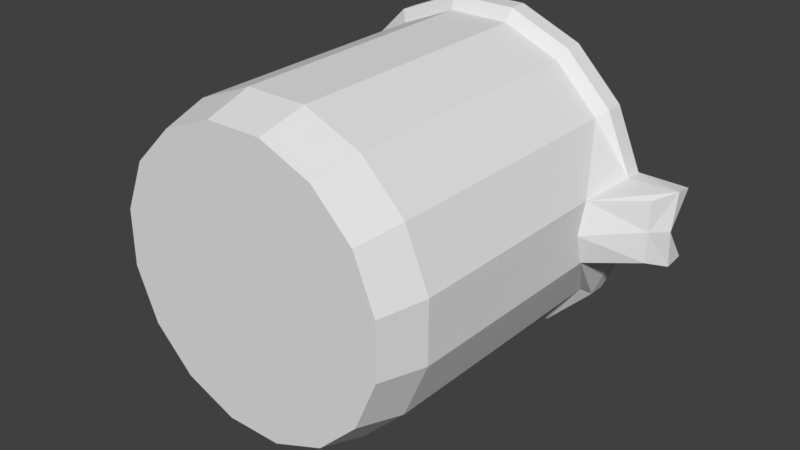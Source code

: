 # Source: BeakerUp.blend  (saved by Blender 3.1.7; exported with 4.5.12 LTS)
import bpy
from mathutils import Matrix  # noqa: F401  (used for matrix-valued properties, if any)

bpy.ops.wm.read_factory_settings(use_empty=True)
scene = bpy.context.scene
scene.name = 'Scene'

# ---- collections
col_collection_1 = bpy.data.collections.new('Collection 1'); scene.collection.children.link(col_collection_1)

# ---- world
world_world = bpy.data.worlds.new('World'); scene.world = world_world
world_world.color = (0.05088, 0.05088, 0.05088)
world_world.use_sun_shadow = False
world_world.sun_shadow_jitter_overblur = 0.0
world_world.cycles.sampling_method = 'MANUAL'

# ---- meshes
me_cylinder_001 = bpy.data.meshes.new('Cylinder.001')
me_cylinder_001.from_pydata([(-0.1958, -0.7998, -0.9625), (0.1874, -0.7998, -0.9642), (0.5421, -0.7998, -0.8191), (0.8143, -0.7998, -0.5493), (0.9625, -0.7998, -0.1958), (0.9642, -0.7998, 0.1874), (0.8191, -0.7998, 0.5421), (0.5493, -0.7998, 0.8143), (0.1958, -0.7998, 0.9625), (-0.1874, -0.7998, 0.9642), (-0.5421, -0.7998, 0.8191), (-0.8143, -0.7998, 0.5493), (-0.9625, -0.7998, 0.1958), (-0.9642, -0.7998, -0.1874), (-0.8191, -0.7998, -0.5421), (-0.5493, -0.7998, -0.8143), (-0.1992, 0.8559, -0.9793), (0.1907, 0.8559, -0.981), (0.5516, 0.8559, -0.8333), (0.8285, 0.8559, -0.5588), (0.9793, 0.566, -0.1992), (0.981, 0.566, 0.1907), (0.8333, 0.8559, 0.5516), (0.5588, 0.8559, 0.8285), (0.1992, 0.8559, 0.9793), (-0.1907, 0.8559, 0.981), (-0.5516, 0.8559, 0.8333), (-0.8285, 0.8559, 0.5588), (-0.9793, 0.8559, 0.1992), (-0.981, 0.8559, -0.1907), (-0.8333, 0.8559, -0.5516), (-0.5588, 0.8559, -0.8285), (0.1714, -1.088, -0.8819), (0.4958, -1.088, -0.7491), (0.7448, -1.088, -0.5024), (0.8803, -1.088, -0.1791), (0.8819, -1.088, 0.1714), (0.7491, -1.088, 0.4958), (0.5024, -1.088, 0.7448), (0.1791, -1.088, 0.8803), (-0.1714, -1.088, 0.8819), (-0.4958, -1.088, 0.7491), (-0.7448, -1.088, 0.5024), (-0.8803, -1.088, 0.1791), (-0.8819, -1.088, -0.1714), (-0.7491, -1.088, -0.4958), (-0.5024, -1.088, -0.7448), (-0.1791, -1.088, -0.8803), (0.1411, -0.9173, -0.7257), (0.4081, -0.9173, -0.6165), (-0.1411, -0.9173, 0.7257), (-0.4081, -0.9173, 0.6165), (0.6129, -0.9173, -0.4134), (-0.6129, -0.9173, 0.4134), (0.7245, -0.9173, -0.1474), (-0.7245, -0.9173, 0.1474), (0.7257, -0.9173, 0.1411), (-0.7257, -0.9173, -0.1411), (0.6165, -0.9173, 0.4081), (-0.6165, -0.9173, -0.4081), (0.4134, -0.9173, 0.6129), (-0.4134, -0.9173, -0.6129), (0.1474, -0.9173, 0.7245), (-0.1474, -0.9173, -0.7245), (0.1238, -1.009, -0.5883), (-0.1191, -1.009, -0.5853), (0.3479, -1.009, -0.5018), (0.519, -1.009, -0.3389), (0.6111, -1.009, -0.1243), (0.6101, -1.009, 0.1091), (0.5163, -1.009, 0.326), (0.3439, -1.009, 0.4932), (0.1191, -1.009, 0.5853), (-0.1238, -1.009, 0.5883), (-0.3479, -1.009, 0.5018), (-0.519, -1.009, 0.3389), (-0.6111, -1.009, 0.1243), (-0.6101, -1.009, -0.1091), (-0.5163, -1.009, -0.326), (-0.3439, -1.009, -0.4932), (1.267, 0.7773, -0.1903), (1.269, 0.7773, 0.1996), (0.7257, -0.9173, 0.1411), (0.1515, 0.9036, -0.8288), (-0.1707, 0.9036, 0.8289), (-0.178, 0.9036, -0.8274), (0.4564, 0.9036, -0.7041), (-0.4757, 0.9036, 0.7042), (0.6904, 0.9036, -0.4721), (-0.7097, 0.9036, 0.4722), (0.8178, 0.9036, -0.1683), (-0.8371, 0.9036, 0.1684), (-0.8385, 0.9036, -0.1611), (0.6945, 0.9036, 0.4661), (-0.7138, 0.9036, -0.466), (0.4626, 0.9036, 0.7001), (-0.4818, 0.9036, -0.7), (0.1587, 0.9036, 0.8275), (0.8193, 0.9036, 0.1612), (0.9801, 0.5028, -0.004277), (0.7251, -0.9173, -0.003164), (1.268, 0.7773, 0.00466), (0.7251, -0.9173, -0.003164), (0.1895, 1.031, -1.056), (-0.2304, 1.031, -1.054), (-0.2302, 0.9141, -1.054), (0.5781, 1.031, -0.8971), (0.8762, 1.031, -0.6016), (1.035, 1.031, -0.2297), (1.043, 1.031, 0.2189), (1.356, 1.033, 0.2135), (0.8814, 1.031, 0.594), (0.5859, 1.031, 0.8922), (0.1987, 1.031, 1.055), (-0.2212, 1.031, 1.056), (-0.6097, 1.031, 0.8974), (-0.9079, 1.031, 0.6018), (-1.07, 1.031, 0.2147), (-1.072, 1.031, -0.2052), (-0.9131, 1.031, -0.5938), (-0.6175, 1.031, -0.8919), (0.1893, 0.9141, -1.055), (0.5777, 0.9141, -0.8966), (0.8756, 0.9141, -0.6012), (1.032, 0.9141, -0.2427), (1.043, 0.9141, 0.2228), (0.8809, 0.9141, 0.5937), (0.5855, 0.9141, 0.8916), (0.1985, 0.9141, 1.054), (-0.221, 0.9141, 1.056), (-0.6094, 0.9141, 0.8968), (-0.9073, 0.9141, 0.6015), (-1.07, 0.9141, 0.2145), (-1.071, 0.9141, -0.205), (-0.9125, 0.9141, -0.5934), (-0.6172, 0.9141, -0.8913), (0.1697, 1.031, -0.9542), (-0.2097, 1.031, -0.9525), (0.5207, 1.031, -0.8105), (0.7901, 1.031, -0.5435), (0.7948, 1.031, 0.5367), (0.5278, 1.031, 0.8061), (0.178, 1.031, 0.9528), (-0.2013, 1.031, 0.9545), (-0.5524, 1.031, 0.8108), (-0.8218, 1.031, 0.5438), (-0.9685, 1.031, 0.194), (-0.9702, 1.031, -0.1854), (-0.8265, 1.031, -0.5364), (-0.5595, 1.031, -0.8058), (0.1415, 0.9744, -0.8516), (-0.197, 0.9744, -0.8501), (0.4549, 0.9744, -0.7234), (0.6953, 0.9744, -0.4851), (0.6995, 0.9744, 0.479), (0.4612, 0.9744, 0.7194), (0.149, 0.9744, 0.8503), (-0.1896, 0.9744, 0.8518), (-0.5029, 0.9744, 0.7236), (-0.7433, 0.9744, 0.4853), (-0.8743, 0.9744, 0.1731), (-0.8757, 0.9744, -0.1655), (-0.7475, 0.9744, -0.4788), (-0.5092, 0.9744, -0.7192), (1.352, 1.033, -0.2213), (1.346, 0.9162, -0.2446), (1.359, 0.9162, 0.2311), (0.9406, 1.031, -0.2248), (0.9483, 1.031, 0.2237), (0.841, 0.9713, -0.2225), (0.846, 0.9742, 0.2262), (0.8185, 0.8043, -0.003572), (0.9837, 0.8861, -0.008538), (0.8726, 0.8458, -0.004083), (1.354, 0.8751, -0.003898)], [], [(137, 151, 150, 136), (22, 21, 125, 126), (149, 163, 151, 137), (23, 22, 126, 127), (148, 162, 163, 149), (24, 23, 127, 128), (147, 161, 162, 148), (46, 15, 0, 47), (45, 14, 15, 46), (44, 13, 14, 45), (43, 12, 13, 44), (42, 11, 12, 43), (41, 10, 11, 42), (40, 9, 10, 41), (39, 8, 9, 40), (38, 7, 8, 39), (37, 6, 7, 38), (36, 5, 6, 37), (34, 3, 4, 35), (33, 2, 3, 34), (32, 1, 2, 33), (47, 0, 1, 32), (15, 31, 16, 0), (14, 30, 31, 15), (13, 29, 30, 14), (12, 28, 29, 13), (11, 27, 28, 12), (10, 26, 27, 11), (9, 25, 26, 10), (8, 24, 25, 9), (7, 23, 24, 8), (35, 4, 5, 36), (3, 19, 20, 4), (152, 150, 83, 86), (6, 22, 23, 7), (2, 18, 19, 3), (1, 17, 18, 2), (45, 46, 47, 32, 33, 34, 35, 36, 37, 38, 39, 40, 41, 42, 43, 44), (25, 24, 128, 129), (160, 161, 147, 146), (26, 25, 129, 130), (159, 160, 146, 145), (27, 26, 130, 131), (158, 159, 145, 144), (28, 27, 131, 132), (157, 158, 144, 143), (29, 28, 132, 133), (99, 21, 5, 4, 20), (49, 48, 64, 66), (51, 50, 73, 74), (52, 49, 66, 67), (53, 51, 74, 75), (54, 52, 67, 68), (55, 53, 75, 76), (57, 55, 76, 77), (58, 56, 69, 70), (59, 57, 77, 78), (60, 58, 70, 71), (61, 59, 78, 79), (62, 60, 71, 72), (48, 63, 65, 64), (63, 61, 79, 65), (50, 62, 72, 73), (84, 97, 62, 50), (85, 96, 61, 63), (83, 85, 63, 48), (97, 95, 60, 62), (96, 94, 59, 61), (95, 93, 58, 60), (94, 92, 57, 59), (98, 171, 90, 54, 102, 82), (92, 91, 55, 57), (100, 56, 82, 102), (91, 89, 53, 55), (90, 88, 52, 54), (89, 87, 51, 53), (88, 86, 49, 52), (87, 84, 50, 51), (86, 83, 48, 49), (56, 100, 54, 68, 69), (79, 78, 77, 76, 75, 74, 73, 72, 71, 70, 69, 68, 67, 66, 64, 65), (156, 157, 143, 142), (30, 29, 133, 134), (155, 156, 142, 141), (31, 30, 134, 135), (154, 155, 141, 140), (16, 31, 135, 105), (152, 153, 139, 138), (150, 152, 138, 136), (99, 20, 80, 101), (21, 81, 166, 125), (158, 157, 84, 87), (157, 156, 97, 84), (153, 152, 86, 88), (159, 158, 87, 89), (0, 16, 17, 1), (160, 159, 89, 91), (162, 161, 92, 94), (155, 154, 93, 95), (163, 162, 94, 96), (156, 155, 95, 97), (150, 151, 85, 83), (151, 163, 96, 85), (161, 160, 91, 92), (21, 99, 101, 81), (54, 100, 102), (105, 104, 103, 121), (121, 103, 106, 122), (122, 106, 107, 123), (123, 107, 108, 124), (124, 108, 164, 165), (125, 109, 111, 126), (126, 111, 112, 127), (127, 112, 113, 128), (128, 113, 114, 129), (129, 114, 115, 130), (130, 115, 116, 131), (131, 116, 117, 132), (132, 117, 118, 133), (133, 118, 119, 134), (134, 119, 120, 135), (135, 120, 104, 105), (137, 136, 103, 104), (136, 138, 106, 103), (138, 139, 107, 106), (109, 110, 174, 172, 168), (140, 141, 112, 111), (141, 142, 113, 112), (142, 143, 114, 113), (143, 144, 115, 114), (144, 145, 116, 115), (145, 146, 117, 116), (146, 147, 118, 117), (147, 148, 119, 118), (148, 149, 120, 119), (149, 137, 104, 120), (81, 101, 80, 165, 164, 174, 110, 166), (109, 125, 166, 110), (20, 19, 123, 124), (19, 18, 122, 123), (18, 17, 121, 122), (17, 16, 105, 121), (80, 20, 124, 165), (5, 21, 22, 6), (98, 82, 56, 58, 93), (109, 168, 140, 111), (108, 107, 139, 167), (172, 167, 169, 173), (140, 168, 170, 154), (153, 169, 167, 139), (90, 169, 153, 88), (98, 93, 154, 170), (171, 98, 170, 173), (108, 167, 172, 174, 164), (90, 171, 173, 169), (168, 172, 173, 170)])
me_cylinder_001.use_remesh_preserve_volume = False
me_cylinder_001.use_remesh_preserve_attributes = False
me_cylinder_001.use_mirror_vertex_groups = False
me_cylinder_001.update()

# ---- objects
ob_beaker = bpy.data.objects.new('Beaker', me_cylinder_001)

# ---- transforms, parenting, visibility, modifiers, constraints
ob_beaker.location = (0.0, 0.0, 0.0)
ob_beaker.up_axis = 'Y'
ob_beaker.show_axis = True
ob_beaker.lineart.crease_threshold = 0.0

# ---- collection membership
col_collection_1.objects.link(ob_beaker)

# ---- scene / render settings (as saved in the file)
scene.frame_start = 1; scene.frame_end = 250; scene.frame_set(1)
scene.render.engine = 'BLENDER_EEVEE_NEXT'
scene.render.resolution_percentage = 50
scene.render.dither_intensity = 0.0
scene.cycles.use_denoising = False
scene.cycles.samples = 128
scene.cycles.sampling_pattern = 'TABULATED_SOBOL'
scene.cycles.use_adaptive_sampling = False
scene.cycles.use_light_tree = False
scene.cycles.blur_glossy = 0.0
scene.cycles.sample_clamp_indirect = 0.0
scene.view_settings.view_transform = 'Standard'
bpy.context.view_layer.update()

# ---- added for rendering (the .blend has no active camera and no usable light): camera, sun
cam_auto = bpy.data.cameras.new('AutoCamera')
cam_auto.lens = 50.0
cam_auto.sensor_width = 36.0
cam_auto.clip_end = 1000.0
ob_auto_camera = bpy.data.objects.new('AutoCamera', cam_auto)
scene.collection.objects.link(ob_auto_camera)
ob_auto_camera.location = (3.71199, -4.3091, 2.85481)
ob_auto_camera.rotation_euler = (1.09748, -7.21219e-08, 0.694738)
scene.camera = ob_auto_camera
light_auto_sun = bpy.data.lights.new('AutoSun', 'SUN')
light_auto_sun.energy = 3.0
light_auto_sun.angle = 0.0523599
ob_auto_sun = bpy.data.objects.new('AutoSun', light_auto_sun)
scene.collection.objects.link(ob_auto_sun)
ob_auto_sun.rotation_euler = (0.872665, 0.174533, 0.523599)
bpy.context.view_layer.update()
